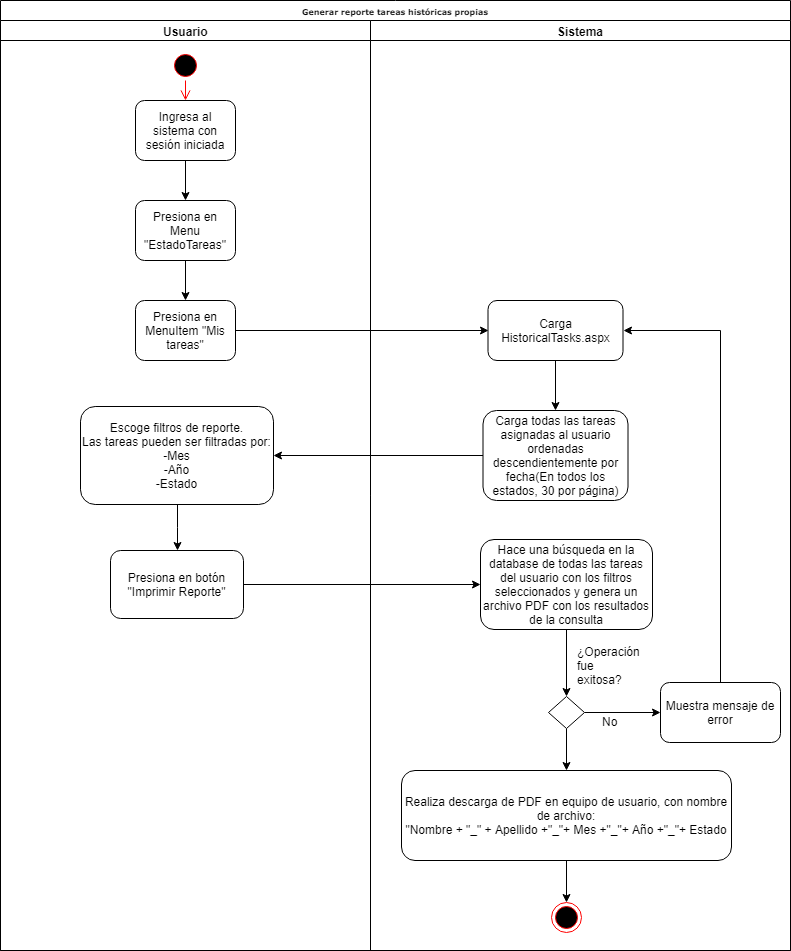

The diagram above was exported from draw.io. Its source (the exported page's mxGraphModel, read from the mxfile embedded in the PNG):
<mxGraphModel dx="862" dy="484" grid="1" gridSize="10" guides="1" tooltips="1" connect="1" arrows="1" fold="1" page="1" pageScale="1" pageWidth="1100" pageHeight="850" background="#ffffff" math="0" shadow="0">
  <root>
    <mxCell id="0" />
    <mxCell id="1" parent="0" />
    <mxCell id="77e6c97f196da883-1" value="Generar reporte tareas históricas propias" style="swimlane;html=1;childLayout=stackLayout;startSize=20;rounded=0;shadow=0;labelBackgroundColor=none;strokeColor=#000000;strokeWidth=1;fillColor=#ffffff;fontFamily=Verdana;fontSize=8;fontColor=#000000;align=center;" parent="1" vertex="1">
      <mxGeometry x="70" y="40" width="790" height="950" as="geometry" />
    </mxCell>
    <mxCell id="77e6c97f196da883-2" value="Usuario" style="swimlane;html=1;startSize=20;" parent="77e6c97f196da883-1" vertex="1">
      <mxGeometry y="20" width="370" height="930" as="geometry" />
    </mxCell>
    <mxCell id="aflFXVehCGjWKjiVdhyN-1" value="" style="ellipse;html=1;shape=startState;fillColor=#000000;strokeColor=#ff0000;" parent="77e6c97f196da883-2" vertex="1">
      <mxGeometry x="170" y="30" width="30" height="30" as="geometry" />
    </mxCell>
    <mxCell id="aflFXVehCGjWKjiVdhyN-2" value="" style="edgeStyle=orthogonalEdgeStyle;html=1;verticalAlign=bottom;endArrow=open;endSize=8;strokeColor=#ff0000;" parent="77e6c97f196da883-2" source="aflFXVehCGjWKjiVdhyN-1" edge="1">
      <mxGeometry relative="1" as="geometry">
        <mxPoint x="185" y="80" as="targetPoint" />
      </mxGeometry>
    </mxCell>
    <mxCell id="fRyRNdmXku-arv4rfpbj-12" value="Escoge filtros de reporte.&lt;br&gt;Las tareas pueden ser filtradas por:&lt;br&gt;-Mes&lt;br&gt;-Año&lt;br&gt;-Estado" style="rounded=1;whiteSpace=wrap;html=1;" parent="77e6c97f196da883-2" vertex="1">
      <mxGeometry x="80" y="386" width="193" height="98" as="geometry" />
    </mxCell>
    <mxCell id="fRyRNdmXku-arv4rfpbj-13" value="Presiona en botón &quot;Imprimir Reporte&quot;" style="rounded=1;whiteSpace=wrap;html=1;" parent="77e6c97f196da883-2" vertex="1">
      <mxGeometry x="110" y="530" width="133" height="68" as="geometry" />
    </mxCell>
    <mxCell id="fRyRNdmXku-arv4rfpbj-14" value="" style="edgeStyle=orthogonalEdgeStyle;rounded=0;orthogonalLoop=1;jettySize=auto;html=1;exitX=0.5;exitY=1;exitDx=0;exitDy=0;" parent="77e6c97f196da883-2" source="fRyRNdmXku-arv4rfpbj-12" target="fRyRNdmXku-arv4rfpbj-13" edge="1">
      <mxGeometry relative="1" as="geometry" />
    </mxCell>
    <mxCell id="77e6c97f196da883-3" value="Sistema" style="swimlane;html=1;startSize=20;" parent="77e6c97f196da883-1" vertex="1">
      <mxGeometry x="370" y="20" width="420" height="930" as="geometry" />
    </mxCell>
    <mxCell id="aflFXVehCGjWKjiVdhyN-3" value="" style="ellipse;html=1;shape=endState;fillColor=#000000;strokeColor=#ff0000;" parent="77e6c97f196da883-3" vertex="1">
      <mxGeometry x="181" y="882" width="30" height="30" as="geometry" />
    </mxCell>
    <mxCell id="fRyRNdmXku-arv4rfpbj-19" value="" style="edgeStyle=orthogonalEdgeStyle;rounded=0;orthogonalLoop=1;jettySize=auto;html=1;entryX=0.5;entryY=0;entryDx=0;entryDy=0;" parent="77e6c97f196da883-3" source="fRyRNdmXku-arv4rfpbj-15" target="fRyRNdmXku-arv4rfpbj-20" edge="1">
      <mxGeometry relative="1" as="geometry">
        <mxPoint x="196" y="650" as="targetPoint" />
      </mxGeometry>
    </mxCell>
    <mxCell id="fRyRNdmXku-arv4rfpbj-15" value="Hace una búsqueda en la database de todas las tareas del usuario con los filtros seleccionados y genera un archivo PDF con los resultados de la consulta" style="rounded=1;whiteSpace=wrap;html=1;" parent="77e6c97f196da883-3" vertex="1">
      <mxGeometry x="110" y="519" width="172" height="90" as="geometry" />
    </mxCell>
    <mxCell id="fRyRNdmXku-arv4rfpbj-23" value="" style="edgeStyle=orthogonalEdgeStyle;rounded=0;orthogonalLoop=1;jettySize=auto;html=1;" parent="77e6c97f196da883-3" source="fRyRNdmXku-arv4rfpbj-20" target="fRyRNdmXku-arv4rfpbj-24" edge="1">
      <mxGeometry relative="1" as="geometry">
        <mxPoint x="294" y="692" as="targetPoint" />
      </mxGeometry>
    </mxCell>
    <mxCell id="fRyRNdmXku-arv4rfpbj-36" value="" style="edgeStyle=orthogonalEdgeStyle;rounded=0;orthogonalLoop=1;jettySize=auto;html=1;" parent="77e6c97f196da883-3" source="fRyRNdmXku-arv4rfpbj-20" target="fRyRNdmXku-arv4rfpbj-37" edge="1">
      <mxGeometry relative="1" as="geometry">
        <mxPoint x="196" y="750" as="targetPoint" />
      </mxGeometry>
    </mxCell>
    <mxCell id="fRyRNdmXku-arv4rfpbj-20" value="" style="rhombus;whiteSpace=wrap;html=1;" parent="77e6c97f196da883-3" vertex="1">
      <mxGeometry x="178" y="676" width="36" height="32" as="geometry" />
    </mxCell>
    <mxCell id="fRyRNdmXku-arv4rfpbj-24" value="Muestra mensaje de error" style="rounded=1;whiteSpace=wrap;html=1;" parent="77e6c97f196da883-3" vertex="1">
      <mxGeometry x="290" y="662" width="120" height="60" as="geometry" />
    </mxCell>
    <mxCell id="fRyRNdmXku-arv4rfpbj-39" value="" style="edgeStyle=orthogonalEdgeStyle;rounded=0;orthogonalLoop=1;jettySize=auto;html=1;" parent="77e6c97f196da883-3" source="fRyRNdmXku-arv4rfpbj-37" target="aflFXVehCGjWKjiVdhyN-3" edge="1">
      <mxGeometry relative="1" as="geometry">
        <mxPoint x="196" y="880" as="targetPoint" />
      </mxGeometry>
    </mxCell>
    <mxCell id="fRyRNdmXku-arv4rfpbj-37" value="Realiza descarga de PDF en equipo de usuario, con nombre de archivo:&lt;br&gt;&quot;Nombre + &quot;_&quot; + Apellido +&quot;_&quot;+ Mes +&quot;_&quot;+ Año +&quot;_&quot;+ Estado" style="rounded=1;whiteSpace=wrap;html=1;" parent="77e6c97f196da883-3" vertex="1">
      <mxGeometry x="31" y="750" width="330" height="90" as="geometry" />
    </mxCell>
    <mxCell id="fRyRNdmXku-arv4rfpbj-16" value="" style="edgeStyle=orthogonalEdgeStyle;rounded=0;orthogonalLoop=1;jettySize=auto;html=1;" parent="77e6c97f196da883-1" source="fRyRNdmXku-arv4rfpbj-13" target="fRyRNdmXku-arv4rfpbj-15" edge="1">
      <mxGeometry relative="1" as="geometry" />
    </mxCell>
    <mxCell id="fRyRNdmXku-arv4rfpbj-2" value="" style="edgeStyle=orthogonalEdgeStyle;rounded=0;orthogonalLoop=1;jettySize=auto;html=1;" parent="1" source="fRyRNdmXku-arv4rfpbj-3" target="fRyRNdmXku-arv4rfpbj-5" edge="1">
      <mxGeometry relative="1" as="geometry" />
    </mxCell>
    <mxCell id="fRyRNdmXku-arv4rfpbj-3" value="Ingresa al sistema con sesión iniciada" style="rounded=1;whiteSpace=wrap;html=1;shadow=0;labelBackgroundColor=none;strokeWidth=1;fontFamily=Helvetica;fontSize=12;align=center;" parent="1" vertex="1">
      <mxGeometry x="205" y="140" width="100" height="60" as="geometry" />
    </mxCell>
    <mxCell id="fRyRNdmXku-arv4rfpbj-4" value="" style="edgeStyle=orthogonalEdgeStyle;rounded=0;orthogonalLoop=1;jettySize=auto;html=1;" parent="1" source="fRyRNdmXku-arv4rfpbj-5" target="fRyRNdmXku-arv4rfpbj-6" edge="1">
      <mxGeometry relative="1" as="geometry" />
    </mxCell>
    <mxCell id="fRyRNdmXku-arv4rfpbj-5" value="Presiona en Menu &quot;EstadoTareas&quot;" style="rounded=1;whiteSpace=wrap;html=1;shadow=0;labelBackgroundColor=none;strokeWidth=1;fontFamily=Helvetica;fontSize=12;align=center;" parent="1" vertex="1">
      <mxGeometry x="205" y="240" width="100" height="60" as="geometry" />
    </mxCell>
    <mxCell id="fRyRNdmXku-arv4rfpbj-11" style="edgeStyle=orthogonalEdgeStyle;rounded=0;orthogonalLoop=1;jettySize=auto;html=1;entryX=0;entryY=0.5;entryDx=0;entryDy=0;" parent="1" source="fRyRNdmXku-arv4rfpbj-6" target="fRyRNdmXku-arv4rfpbj-9" edge="1">
      <mxGeometry relative="1" as="geometry" />
    </mxCell>
    <mxCell id="fRyRNdmXku-arv4rfpbj-6" value="Presiona en MenuItem &quot;Mis tareas&quot;" style="rounded=1;whiteSpace=wrap;html=1;shadow=0;labelBackgroundColor=none;strokeWidth=1;fontFamily=Helvetica;fontSize=12;align=center;" parent="1" vertex="1">
      <mxGeometry x="205" y="340" width="100" height="60" as="geometry" />
    </mxCell>
    <mxCell id="fRyRNdmXku-arv4rfpbj-7" value="" style="edgeStyle=orthogonalEdgeStyle;rounded=0;orthogonalLoop=1;jettySize=auto;html=1;" parent="1" source="fRyRNdmXku-arv4rfpbj-10" target="fRyRNdmXku-arv4rfpbj-12" edge="1">
      <mxGeometry relative="1" as="geometry">
        <mxPoint x="305" y="495" as="targetPoint" />
      </mxGeometry>
    </mxCell>
    <mxCell id="fRyRNdmXku-arv4rfpbj-8" value="" style="edgeStyle=orthogonalEdgeStyle;rounded=0;orthogonalLoop=1;jettySize=auto;html=1;" parent="1" source="fRyRNdmXku-arv4rfpbj-9" target="fRyRNdmXku-arv4rfpbj-10" edge="1">
      <mxGeometry relative="1" as="geometry" />
    </mxCell>
    <mxCell id="fRyRNdmXku-arv4rfpbj-9" value="Carga HistoricalTasks.aspx" style="rounded=1;whiteSpace=wrap;html=1;shadow=0;labelBackgroundColor=none;strokeWidth=1;fontFamily=Helvetica;fontSize=12;align=center;" parent="1" vertex="1">
      <mxGeometry x="557.5" y="340" width="135" height="60" as="geometry" />
    </mxCell>
    <mxCell id="fRyRNdmXku-arv4rfpbj-10" value="Carga todas las tareas asignadas al usuario ordenadas descendientemente por fecha(En todos los estados, 30 por página)" style="rounded=1;whiteSpace=wrap;html=1;shadow=0;labelBackgroundColor=none;strokeWidth=1;fontFamily=Helvetica;fontSize=12;align=center;" parent="1" vertex="1">
      <mxGeometry x="552.5" y="450" width="145" height="90" as="geometry" />
    </mxCell>
    <mxCell id="fRyRNdmXku-arv4rfpbj-21" value="¿Operación&lt;br&gt;fue&lt;br&gt;exitosa?" style="text;html=1;resizable=0;points=[];autosize=1;align=left;verticalAlign=top;spacingTop=-4;" parent="1" vertex="1">
      <mxGeometry x="645" y="682" width="80" height="40" as="geometry" />
    </mxCell>
    <mxCell id="fRyRNdmXku-arv4rfpbj-33" value="" style="edgeStyle=orthogonalEdgeStyle;rounded=0;orthogonalLoop=1;jettySize=auto;html=1;entryX=1;entryY=0.5;entryDx=0;entryDy=0;exitX=0.5;exitY=0;exitDx=0;exitDy=0;" parent="1" source="fRyRNdmXku-arv4rfpbj-24" target="fRyRNdmXku-arv4rfpbj-9" edge="1">
      <mxGeometry relative="1" as="geometry">
        <mxPoint x="790" y="642" as="targetPoint" />
      </mxGeometry>
    </mxCell>
    <mxCell id="fRyRNdmXku-arv4rfpbj-34" value="No" style="text;html=1;resizable=0;points=[];autosize=1;align=left;verticalAlign=top;spacingTop=-4;" parent="1" vertex="1">
      <mxGeometry x="670" y="752" width="30" height="20" as="geometry" />
    </mxCell>
  </root>
</mxGraphModel>